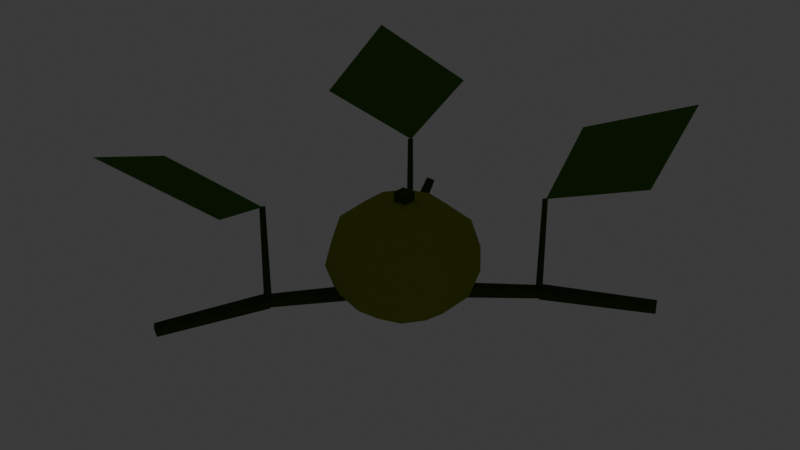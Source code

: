 # Source: crop_pumpkin_stage2.blend  (saved by Blender 5.2.45; exported with 4.5.12 LTS)
import bpy
from mathutils import Matrix  # noqa: F401  (used for matrix-valued properties, if any)

bpy.ops.wm.read_factory_settings(use_empty=True)
scene = bpy.context.scene
scene.name = 'Scene'

# ---- collections
col_collection = bpy.data.collections.new('Collection'); scene.collection.children.link(col_collection)

# ---- materials (node trees are filled in below, after node groups)
mat_mat_flat_lit = bpy.data.materials.new('mat_flat_lit')
mat_mat_emissive_warm = bpy.data.materials.new('mat_emissive_warm')
mat_mat_emissive_ember = bpy.data.materials.new('mat_emissive_ember')
mat_mat_moonflower = bpy.data.materials.new('mat_moonflower')
mat_mat_taint_surface = bpy.data.materials.new('mat_taint_surface')
mat_mat_corn_stalk = bpy.data.materials.new('mat_corn_stalk')

# ---- material node trees
mat_mat_flat_lit.use_nodes = True; mat_mat_flat_lit.node_tree.nodes.clear()
_N = mat_mat_flat_lit.node_tree.nodes; _L = mat_mat_flat_lit.node_tree.links
n0 = _N.new('ShaderNodeOutputMaterial'); n0.name = 'Material Output'; n0.location = (0, 0)
n1 = _N.new('ShaderNodeBsdfPrincipled'); n1.name = 'Principled BSDF'; n1.location = (0, 0)
n1.inputs[2].default_value = 1.0
n1.inputs[10].default_value = 0.005
n1.inputs[13].default_value = 0.0
n2 = _N.new('ShaderNodeVertexColor'); n2.name = 'Color Attribute'; n2.location = (0, 0)
n2.layer_name = 'Col'
_L.new(n2.outputs[0], n1.inputs[0])
_L.new(n1.outputs[0], n0.inputs[0])
n0.is_active_output = True
mat_mat_emissive_warm.use_nodes = True; mat_mat_emissive_warm.node_tree.nodes.clear()
_N = mat_mat_emissive_warm.node_tree.nodes; _L = mat_mat_emissive_warm.node_tree.links
n0 = _N.new('ShaderNodeOutputMaterial'); n0.name = 'Material Output'; n0.location = (0, 0)
n1 = _N.new('ShaderNodeBsdfPrincipled'); n1.name = 'Principled BSDF'; n1.location = (0, 0)
n1.inputs[2].default_value = 1.0
n1.inputs[10].default_value = 0.005
n1.inputs[13].default_value = 0.0
n1.inputs[27].default_value = (1.0, 0.4564, 0.1022, 1.0)
n1.inputs[28].default_value = 1.0
n2 = _N.new('ShaderNodeVertexColor'); n2.name = 'Color Attribute'; n2.location = (0, 0)
n2.layer_name = 'Col'
_L.new(n2.outputs[0], n1.inputs[0])
_L.new(n1.outputs[0], n0.inputs[0])
n0.is_active_output = True
mat_mat_emissive_ember.use_nodes = True; mat_mat_emissive_ember.node_tree.nodes.clear()
_N = mat_mat_emissive_ember.node_tree.nodes; _L = mat_mat_emissive_ember.node_tree.links
n0 = _N.new('ShaderNodeOutputMaterial'); n0.name = 'Material Output'; n0.location = (0, 0)
n1 = _N.new('ShaderNodeBsdfPrincipled'); n1.name = 'Principled BSDF'; n1.location = (0, 0)
n1.inputs[2].default_value = 1.0
n1.inputs[10].default_value = 0.005
n1.inputs[13].default_value = 0.0
n1.inputs[27].default_value = (1.0, 0.1022, 0.0137, 1.0)
n1.inputs[28].default_value = 1.0
n2 = _N.new('ShaderNodeVertexColor'); n2.name = 'Color Attribute'; n2.location = (0, 0)
n2.layer_name = 'Col'
_L.new(n2.outputs[0], n1.inputs[0])
_L.new(n1.outputs[0], n0.inputs[0])
n0.is_active_output = True
mat_mat_moonflower.use_nodes = True; mat_mat_moonflower.node_tree.nodes.clear()
_N = mat_mat_moonflower.node_tree.nodes; _L = mat_mat_moonflower.node_tree.links
n0 = _N.new('ShaderNodeOutputMaterial'); n0.name = 'Material Output'; n0.location = (0, 0)
n1 = _N.new('ShaderNodeBsdfPrincipled'); n1.name = 'Principled BSDF'; n1.location = (0, 0)
n1.inputs[2].default_value = 1.0
n1.inputs[10].default_value = 0.005
n1.inputs[13].default_value = 0.0
n1.inputs[27].default_value = (0.2122, 0.7913, 0.6867, 1.0)
n1.inputs[28].default_value = 1.0
n2 = _N.new('ShaderNodeVertexColor'); n2.name = 'Color Attribute'; n2.location = (0, 0)
n2.layer_name = 'Col'
_L.new(n2.outputs[0], n1.inputs[0])
_L.new(n1.outputs[0], n0.inputs[0])
n0.is_active_output = True
mat_mat_taint_surface.use_nodes = True; mat_mat_taint_surface.node_tree.nodes.clear()
_N = mat_mat_taint_surface.node_tree.nodes; _L = mat_mat_taint_surface.node_tree.links
n0 = _N.new('ShaderNodeOutputMaterial'); n0.name = 'Material Output'; n0.location = (0, 0)
n1 = _N.new('ShaderNodeBsdfPrincipled'); n1.name = 'Principled BSDF'; n1.location = (0, 0)
n1.inputs[2].default_value = 1.0
n1.inputs[10].default_value = 0.005
n1.inputs[13].default_value = 0.0
n2 = _N.new('ShaderNodeVertexColor'); n2.name = 'Color Attribute'; n2.location = (0, 0)
n2.layer_name = 'Col'
_L.new(n2.outputs[0], n1.inputs[0])
_L.new(n1.outputs[0], n0.inputs[0])
n0.is_active_output = True
mat_mat_corn_stalk.use_nodes = True; mat_mat_corn_stalk.node_tree.nodes.clear()
_N = mat_mat_corn_stalk.node_tree.nodes; _L = mat_mat_corn_stalk.node_tree.links
n0 = _N.new('ShaderNodeOutputMaterial'); n0.name = 'Material Output'; n0.location = (0, 0)
n1 = _N.new('ShaderNodeBsdfPrincipled'); n1.name = 'Principled BSDF'; n1.location = (0, 0)
n1.inputs[2].default_value = 1.0
n1.inputs[10].default_value = 0.005
n1.inputs[13].default_value = 0.0
n2 = _N.new('ShaderNodeVertexColor'); n2.name = 'Color Attribute'; n2.location = (0, 0)
n2.layer_name = 'Col'
_L.new(n2.outputs[0], n1.inputs[0])
_L.new(n1.outputs[0], n0.inputs[0])
n0.is_active_output = True

# ---- world
world_world = bpy.data.worlds.new('World'); scene.world = world_world
world_world.use_nodes = True; world_world.node_tree.nodes.clear()
_N = world_world.node_tree.nodes; _L = world_world.node_tree.links
n0 = _N.new('ShaderNodeOutputWorld'); n0.name = 'World Output'; n0.location = (200, 100)
n1 = _N.new('ShaderNodeBackground'); n1.name = 'Background'; n1.location = (-200, 100)
n1.inputs[0].default_value = (0.05088, 0.05088, 0.05088, 1.0)
_L.new(n1.outputs[0], n0.inputs[0])
n0.is_active_output = True
world_world.color = (0.05088, 0.05088, 0.05088)
world_world.sun_shadow_jitter_overblur = 0.0

# ---- meshes
me_crop = bpy.data.meshes.new('Crop')
me_crop.from_pydata([(0.0, 0.0, 0.22), (0.0, 0.07, 0.2053), (0.2032, 0.1323, 0.05), (0.0, 0.14, 0.11), (0.1963, 0.1423, 0.23), (0.0, 0.07, 0.01474), (0.0, 0.0, 0.0), (0.1963, 0.1443, 0.05), (0.04114, 0.05663, 0.2053), (0.07127, 0.09809, 0.165), (0.08229, 0.1133, 0.11), (0.07127, 0.09809, 0.055), (0.04114, 0.05663, 0.01474), (-0.1548, 0.372, 0.2947), (-0.1426, 0.1928, 0.23), (0.06657, 0.02163, 0.2053), (0.1153, 0.03747, 0.165), (0.1331, 0.04326, 0.11), (0.1153, 0.03747, 0.055), (0.06657, 0.02163, 0.01474), (0.1558, 0.3113, 0.2947), (0.3499, 0.3501, 0.3738), (0.06657, -0.02163, 0.2053), (0.1153, -0.03747, 0.165), (0.1331, -0.04326, 0.11), (0.1153, -0.03747, 0.055), (0.06657, -0.02163, 0.01474), (0.1919, 0.1421, 0.05957), (0.03174, 0.02231, 0.06116), (0.04114, -0.05663, 0.2053), (0.07127, -0.09809, 0.165), (0.08229, -0.1133, 0.11), (0.07127, -0.09809, 0.055), (0.04114, -0.05663, 0.01474), (0.2021, 0.1287, 0.05724), (0.04358, 0.006676, 0.05845), (4.172e-09, -0.07, 0.2053), (4.172e-09, -0.1212, 0.165), (8.345e-09, -0.14, 0.11), (4.172e-09, -0.1212, 0.055), (4.172e-09, -0.07, 0.01474), (0.2007, 0.1305, 0.04043), (0.04194, 0.00884, 0.03884), (-0.04114, -0.05663, 0.2053), (-0.07127, -0.09809, 0.165), (-0.08229, -0.1133, 0.11), (-0.07127, -0.09809, 0.055), (-0.04114, -0.05663, 0.01474), (0.1905, 0.1439, 0.04276), (0.03011, 0.02448, 0.04155), (-0.06657, -0.02163, 0.2053), (-0.1153, -0.03747, 0.165), (-0.1331, -0.04326, 0.11), (-0.1153, -0.03747, 0.055), (-0.06657, -0.02163, 0.01474), (0.1963, 0.1363, 0.23), (0.3751, 0.1538, 0.2947), (-0.06657, 0.02163, 0.2053), (-0.1153, 0.03747, 0.165), (-0.1331, 0.04326, 0.11), (-0.1153, 0.03747, 0.055), (-0.06657, 0.02163, 0.01474), (0.0126, 0.0126, 0.2338), (0.0126, 0.0126, 0.1952), (-0.04114, 0.05663, 0.2053), (-0.07127, 0.09809, 0.165), (-0.08229, 0.1133, 0.11), (-0.07127, 0.09809, 0.055), (-0.04114, 0.05663, 0.01474), (0.0126, -0.0126, 0.2338), (0.0126, -0.0126, 0.1952), (-0.0126, 0.0126, 0.2338), (-4.172e-09, 0.1212, 0.165), (-0.0126, 0.0126, 0.1952), (-4.172e-09, 0.1212, 0.055), (-0.0126, -0.0126, 0.2338), (-0.0126, -0.0126, 0.1952), (0.2015, 0.1333, 0.23), (0.1894, 0.1323, 0.05), (0.1911, 0.1333, 0.23), (0.191, 0.1478, 0.0441), (0.3731, 0.2305, 0.04494), (0.1988, 0.1309, 0.03731), (0.3798, 0.216, 0.03912), (0.2017, 0.1248, 0.0559), (0.3822, 0.2107, 0.05506), (0.1938, 0.1416, 0.06269), (0.3755, 0.2252, 0.06088), (-0.02004, 0.03454, 0.03859), (-0.137, 0.1968, 0.04022), (-0.01736, 0.03644, 0.05812), (-0.1347, 0.1984, 0.05696), (-0.03327, 0.02512, 0.06141), (-0.1483, 0.1887, 0.05978), (-0.03594, 0.02321, 0.04188), (-0.1506, 0.1871, 0.04304), (-0.3519, 0.3526, 0.3738), (-0.3187, 0.1574, 0.2947), (-0.1467, -0.1893, 0.23), (-0.3166, -0.2477, 0.2947), (-0.1426, 0.2008, 0.05), (-0.1426, 0.1988, 0.23), (-0.1357, 0.1888, 0.05), (-0.1374, 0.1898, 0.23), (-0.1496, 0.1888, 0.05), (-0.1478, 0.1898, 0.23), (-0.1369, 0.1958, 0.03761), (-0.2307, 0.3724, 0.03938), (-0.1317, 0.1985, 0.05651), (-0.2262, 0.3748, 0.05558), (-0.1484, 0.1897, 0.06239), (-0.2406, 0.3672, 0.06062), (-0.1536, 0.187, 0.04349), (-0.245, 0.3649, 0.04442), (-0.02648, -0.02921, 0.06081), (-0.1526, -0.1844, 0.05926), (-0.01127, -0.04173, 0.0589), (-0.1396, -0.1952, 0.05763), (-0.01274, -0.04052, 0.03919), (-0.1408, -0.1941, 0.04074), (-0.02795, -0.02799, 0.0411), (-0.1539, -0.1834, 0.04237), (-0.2465, -0.4329, 0.3738), (-0.06671, -0.3501, 0.2947), (-0.1467, -0.1813, 0.05), (-0.1467, -0.1833, 0.23), (-0.1398, -0.1933, 0.05), (-0.1415, -0.1923, 0.23), (-0.1537, -0.1933, 0.05), (-0.1519, -0.1923, 0.23), (-0.1516, -0.1873, 0.06295), (-0.2268, -0.3726, 0.0611), (-0.1347, -0.1942, 0.05531), (-0.2123, -0.3785, 0.05455), (-0.1418, -0.1913, 0.03705), (-0.2183, -0.3761, 0.0389), (-0.1587, -0.1844, 0.04469), (-0.2328, -0.3701, 0.04545)], [], [(5, 74, 11, 12), (3, 72, 9, 10), (1, 0, 8), (6, 5, 12), (74, 3, 10, 11), (72, 1, 8, 9), (10, 9, 16, 17), (8, 0, 15), (6, 12, 19), (11, 10, 17, 18), (9, 8, 15, 16), (12, 11, 18, 19), (15, 0, 22), (6, 19, 26), (18, 17, 24, 25), (16, 15, 22, 23), (19, 18, 25, 26), (17, 16, 23, 24), (6, 26, 33), (25, 24, 31, 32), (23, 22, 29, 30), (26, 25, 32, 33), (24, 23, 30, 31), (22, 0, 29), (6, 33, 40), (32, 31, 38, 39), (30, 29, 36, 37), (33, 32, 39, 40), (31, 30, 37, 38), (29, 0, 36), (6, 40, 47), (39, 38, 45, 46), (37, 36, 43, 44), (40, 39, 46, 47), (38, 37, 44, 45), (36, 0, 43), (46, 45, 52, 53), (44, 43, 50, 51), (47, 46, 53, 54), (45, 44, 51, 52), (43, 0, 50), (6, 47, 54), (51, 50, 57, 58), (54, 53, 60, 61), (52, 51, 58, 59), (50, 0, 57), (6, 54, 61), (53, 52, 59, 60), (61, 60, 67, 68), (59, 58, 65, 66), (57, 0, 64), (6, 61, 68), (60, 59, 66, 67), (58, 57, 64, 65), (68, 67, 74, 5), (66, 65, 72, 3), (64, 0, 1), (6, 68, 5), (67, 66, 3, 74), (65, 64, 1, 72), (76, 75, 71, 73), (73, 71, 62, 63), (63, 62, 69, 70), (70, 69, 75, 76), (73, 63, 70, 76), (62, 71, 75, 69), (7, 2, 78), (91, 89, 95, 93), (49, 48, 41, 42), (2, 77, 79, 78), (88, 89, 91, 90), (42, 41, 34, 35), (41, 48, 27, 34), (55, 56, 21, 20), (35, 34, 27, 28), (80, 81, 83, 82), (7, 4, 77, 2), (28, 27, 48, 49), (49, 42, 35, 28), (90, 91, 93, 92), (117, 115, 121, 119), (78, 79, 4, 7), (79, 77, 4), (82, 83, 85, 84), (83, 81, 87, 85), (100, 102, 104), (84, 85, 87, 86), (114, 115, 117, 116), (102, 103, 105, 104), (86, 87, 81, 80), (82, 84, 86, 80), (14, 13, 96, 97), (92, 93, 95, 94), (106, 107, 109, 108), (100, 101, 103, 102), (94, 95, 89, 88), (92, 94, 88, 90), (116, 117, 119, 118), (104, 105, 101, 100), (103, 101, 105), (108, 109, 111, 110), (109, 107, 113, 111), (124, 126, 128), (110, 111, 113, 112), (126, 127, 129, 128), (112, 113, 107, 106), (108, 110, 112, 106), (98, 99, 122, 123), (118, 119, 121, 120), (130, 131, 133, 132), (124, 125, 127, 126), (120, 121, 115, 114), (118, 120, 114, 116), (128, 129, 125, 124), (127, 125, 129), (132, 133, 135, 134), (133, 131, 137, 135), (134, 135, 137, 136), (136, 137, 131, 130), (132, 134, 136, 130)])
_ca = me_crop.color_attributes.new('Col', 'BYTE_COLOR', 'CORNER')
_ca.data.foreach_set('color', [0.2705, 0.3231, 0.04231, 1.0, 0.2705, 0.3231, 0.04231, 1.0, 0.2705, 0.3231, 0.04231, 1.0, 0.2705, 0.3231, 0.04231, 1.0, 0.2705, 0.3231, 0.04231, 1.0, 0.2705, 0.3231, 0.04231, 1.0, 0.2705, 0.3231, 0.04231, 1.0, 0.2705, 0.3231, 0.04231, 1.0, 0.2705, 0.3231, 0.04231, 1.0, 0.2705, 0.3231, 0.04231, 1.0, 0.2705, 0.3231, 0.04231, 1.0, 0.2705, 0.3231, 0.04231, 1.0, 0.2705, 0.3231, 0.04231, 1.0, 0.2705, 0.3231, 0.04231, 1.0, 0.2705, 0.3231, 0.04231, 1.0, 0.2705, 0.3231, 0.04231, 1.0, 0.2705, 0.3231, 0.04231, 1.0, 0.2705, 0.3231, 0.04231, 1.0, 0.2705, 0.3231, 0.04231, 1.0, 0.2705, 0.3231, 0.04231, 1.0, 0.2705, 0.3231, 0.04231, 1.0, 0.2705, 0.3231, 0.04231, 1.0, 0.2705, 0.3231, 0.04231, 1.0, 0.2705, 0.3231, 0.04231, 1.0, 0.2705, 0.3231, 0.04231, 1.0, 0.2705, 0.3231, 0.04231, 1.0, 0.2705, 0.3231, 0.04231, 1.0, 0.2705, 0.3231, 0.04231, 1.0, 0.2705, 0.3231, 0.04231, 1.0, 0.2705, 0.3231, 0.04231, 1.0, 0.2705, 0.3231, 0.04231, 1.0, 0.2705, 0.3231, 0.04231, 1.0, 0.2705, 0.3231, 0.04231, 1.0, 0.2705, 0.3231, 0.04231, 1.0, 0.2705, 0.3231, 0.04231, 1.0, 0.2705, 0.3231, 0.04231, 1.0, 0.2705, 0.3231, 0.04231, 1.0, 0.2705, 0.3231, 0.04231, 1.0, 0.2705, 0.3231, 0.04231, 1.0, 0.2705, 0.3231, 0.04231, 1.0, 0.2705, 0.3231, 0.04231, 1.0, 0.2705, 0.3231, 0.04231, 1.0, 0.2705, 0.3231, 0.04231, 1.0, 0.2705, 0.3231, 0.04231, 1.0, 0.2705, 0.3231, 0.04231, 1.0, 0.2705, 0.3231, 0.04231, 1.0, 0.2705, 0.3231, 0.04231, 1.0, 0.2705, 0.3231, 0.04231, 1.0, 0.2705, 0.3231, 0.04231, 1.0, 0.2705, 0.3231, 0.04231, 1.0, 0.2705, 0.3231, 0.04231, 1.0, 0.2705, 0.3231, 0.04231, 1.0, 0.2705, 0.3231, 0.04231, 1.0, 0.2705, 0.3231, 0.04231, 1.0, 0.2705, 0.3231, 0.04231, 1.0, 0.2705, 0.3231, 0.04231, 1.0, 0.2705, 0.3231, 0.04231, 1.0, 0.2705, 0.3231, 0.04231, 1.0, 0.2705, 0.3231, 0.04231, 1.0, 0.2705, 0.3231, 0.04231, 1.0, 0.2705, 0.3231, 0.04231, 1.0, 0.2705, 0.3231, 0.04231, 1.0, 0.2705, 0.3231, 0.04231, 1.0, 0.2705, 0.3231, 0.04231, 1.0, 0.2705, 0.3231, 0.04231, 1.0, 0.2705, 0.3231, 0.04231, 1.0, 0.2705, 0.3231, 0.04231, 1.0, 0.2705, 0.3231, 0.04231, 1.0, 0.2705, 0.3231, 0.04231, 1.0, 0.2705, 0.3231, 0.04231, 1.0, 0.2705, 0.3231, 0.04231, 1.0, 0.2705, 0.3231, 0.04231, 1.0, 0.2705, 0.3231, 0.04231, 1.0, 0.2705, 0.3231, 0.04231, 1.0, 0.2705, 0.3231, 0.04231, 1.0, 0.2705, 0.3231, 0.04231, 1.0, 0.2705, 0.3231, 0.04231, 1.0, 0.2705, 0.3231, 0.04231, 1.0, 0.2705, 0.3231, 0.04231, 1.0, 0.2705, 0.3231, 0.04231, 1.0, 0.2705, 0.3231, 0.04231, 1.0, 0.2705, 0.3231, 0.04231, 1.0, 0.2705, 0.3231, 0.04231, 1.0, 0.2705, 0.3231, 0.04231, 1.0, 0.2705, 0.3231, 0.04231, 1.0, 0.2705, 0.3231, 0.04231, 1.0, 0.2705, 0.3231, 0.04231, 1.0, 0.2705, 0.3231, 0.04231, 1.0, 0.2705, 0.3231, 0.04231, 1.0, 0.2705, 0.3231, 0.04231, 1.0, 0.2705, 0.3231, 0.04231, 1.0, 0.2705, 0.3231, 0.04231, 1.0, 0.2705, 0.3231, 0.04231, 1.0, 0.2705, 0.3231, 0.04231, 1.0, 0.2705, 0.3231, 0.04231, 1.0, 0.2705, 0.3231, 0.04231, 1.0, 0.2705, 0.3231, 0.04231, 1.0, 0.2705, 0.3231, 0.04231, 1.0, 0.2705, 0.3231, 0.04231, 1.0, 0.2705, 0.3231, 0.04231, 1.0, 0.2705, 0.3231, 0.04231, 1.0, 0.2705, 0.3231, 0.04231, 1.0, 0.2705, 0.3231, 0.04231, 1.0, 0.2705, 0.3231, 0.04231, 1.0, 0.2705, 0.3231, 0.04231, 1.0, 0.2705, 0.3231, 0.04231, 1.0, 0.2705, 0.3231, 0.04231, 1.0, 0.2705, 0.3231, 0.04231, 1.0, 0.2705, 0.3231, 0.04231, 1.0, 0.2705, 0.3231, 0.04231, 1.0, 0.2705, 0.3231, 0.04231, 1.0, 0.2705, 0.3231, 0.04231, 1.0, 0.2705, 0.3231, 0.04231, 1.0, 0.2705, 0.3231, 0.04231, 1.0, 0.2705, 0.3231, 0.04231, 1.0, 0.2705, 0.3231, 0.04231, 1.0, 0.2705, 0.3231, 0.04231, 1.0, 0.2705, 0.3231, 0.04231, 1.0, 0.2705, 0.3231, 0.04231, 1.0, 0.2705, 0.3231, 0.04231, 1.0, 0.2705, 0.3231, 0.04231, 1.0, 0.2705, 0.3231, 0.04231, 1.0, 0.2705, 0.3231, 0.04231, 1.0, 0.2705, 0.3231, 0.04231, 1.0, 0.2705, 0.3231, 0.04231, 1.0, 0.2705, 0.3231, 0.04231, 1.0, 0.2705, 0.3231, 0.04231, 1.0, 0.2705, 0.3231, 0.04231, 1.0, 0.2705, 0.3231, 0.04231, 1.0, 0.2705, 0.3231, 0.04231, 1.0, 0.2705, 0.3231, 0.04231, 1.0, 0.2705, 0.3231, 0.04231, 1.0, 0.2705, 0.3231, 0.04231, 1.0, 0.2705, 0.3231, 0.04231, 1.0, 0.2705, 0.3231, 0.04231, 1.0, 0.2705, 0.3231, 0.04231, 1.0, 0.2705, 0.3231, 0.04231, 1.0, 0.2705, 0.3231, 0.04231, 1.0, 0.2705, 0.3231, 0.04231, 1.0, 0.2705, 0.3231, 0.04231, 1.0, 0.2705, 0.3231, 0.04231, 1.0, 0.2705, 0.3231, 0.04231, 1.0, 0.2705, 0.3231, 0.04231, 1.0, 0.2705, 0.3231, 0.04231, 1.0, 0.2705, 0.3231, 0.04231, 1.0, 0.2705, 0.3231, 0.04231, 1.0, 0.2705, 0.3231, 0.04231, 1.0, 0.2705, 0.3231, 0.04231, 1.0, 0.2705, 0.3231, 0.04231, 1.0, 0.2705, 0.3231, 0.04231, 1.0, 0.2705, 0.3231, 0.04231, 1.0, 0.2705, 0.3231, 0.04231, 1.0, 0.2705, 0.3231, 0.04231, 1.0, 0.2705, 0.3231, 0.04231, 1.0, 0.2705, 0.3231, 0.04231, 1.0, 0.2705, 0.3231, 0.04231, 1.0, 0.2705, 0.3231, 0.04231, 1.0, 0.2705, 0.3231, 0.04231, 1.0, 0.2705, 0.3231, 0.04231, 1.0, 0.2705, 0.3231, 0.04231, 1.0, 0.2705, 0.3231, 0.04231, 1.0, 0.2705, 0.3231, 0.04231, 1.0, 0.2705, 0.3231, 0.04231, 1.0, 0.2705, 0.3231, 0.04231, 1.0, 0.2705, 0.3231, 0.04231, 1.0, 0.2705, 0.3231, 0.04231, 1.0, 0.2705, 0.3231, 0.04231, 1.0, 0.2705, 0.3231, 0.04231, 1.0, 0.2705, 0.3231, 0.04231, 1.0, 0.2705, 0.3231, 0.04231, 1.0, 0.2705, 0.3231, 0.04231, 1.0, 0.2705, 0.3231, 0.04231, 1.0, 0.2705, 0.3231, 0.04231, 1.0, 0.2705, 0.3231, 0.04231, 1.0, 0.2705, 0.3231, 0.04231, 1.0, 0.2705, 0.3231, 0.04231, 1.0, 0.2705, 0.3231, 0.04231, 1.0, 0.2705, 0.3231, 0.04231, 1.0, 0.2705, 0.3231, 0.04231, 1.0, 0.2705, 0.3231, 0.04231, 1.0, 0.2705, 0.3231, 0.04231, 1.0, 0.2705, 0.3231, 0.04231, 1.0, 0.2705, 0.3231, 0.04231, 1.0, 0.2705, 0.3231, 0.04231, 1.0, 0.2705, 0.3231, 0.04231, 1.0, 0.2705, 0.3231, 0.04231, 1.0, 0.2705, 0.3231, 0.04231, 1.0, 0.2705, 0.3231, 0.04231, 1.0, 0.2705, 0.3231, 0.04231, 1.0, 0.2705, 0.3231, 0.04231, 1.0, 0.2705, 0.3231, 0.04231, 1.0, 0.2705, 0.3231, 0.04231, 1.0, 0.2705, 0.3231, 0.04231, 1.0, 0.2705, 0.3231, 0.04231, 1.0, 0.2705, 0.3231, 0.04231, 1.0, 0.2705, 0.3231, 0.04231, 1.0, 0.2705, 0.3231, 0.04231, 1.0, 0.2705, 0.3231, 0.04231, 1.0, 0.2705, 0.3231, 0.04231, 1.0, 0.2705, 0.3231, 0.04231, 1.0, 0.2705, 0.3231, 0.04231, 1.0, 0.2705, 0.3231, 0.04231, 1.0, 0.2705, 0.3231, 0.04231, 1.0, 0.2705, 0.3231, 0.04231, 1.0, 0.2705, 0.3231, 0.04231, 1.0, 0.2705, 0.3231, 0.04231, 1.0, 0.2705, 0.3231, 0.04231, 1.0, 0.2705, 0.3231, 0.04231, 1.0, 0.2705, 0.3231, 0.04231, 1.0, 0.2705, 0.3231, 0.04231, 1.0, 0.2705, 0.3231, 0.04231, 1.0, 0.2705, 0.3231, 0.04231, 1.0, 0.2705, 0.3231, 0.04231, 1.0, 0.2705, 0.3231, 0.04231, 1.0, 0.2705, 0.3231, 0.04231, 1.0, 0.2705, 0.3231, 0.04231, 1.0, 0.2705, 0.3231, 0.04231, 1.0, 0.2705, 0.3231, 0.04231, 1.0, 0.2705, 0.3231, 0.04231, 1.0, 0.2705, 0.3231, 0.04231, 1.0, 0.04971, 0.1022, 0.02315, 1.0, 0.04971, 0.1022, 0.02315, 1.0, 0.04971, 0.1022, 0.02315, 1.0, 0.04971, 0.1022, 0.02315, 1.0, 0.04971, 0.1022, 0.02315, 1.0, 0.04971, 0.1022, 0.02315, 1.0, 0.04971, 0.1022, 0.02315, 1.0, 0.04971, 0.1022, 0.02315, 1.0, 0.04971, 0.1022, 0.02315, 1.0, 0.04971, 0.1022, 0.02315, 1.0, 0.04971, 0.1022, 0.02315, 1.0, 0.04971, 0.1022, 0.02315, 1.0, 0.04971, 0.1022, 0.02315, 1.0, 0.04971, 0.1022, 0.02315, 1.0, 0.04971, 0.1022, 0.02315, 1.0, 0.04971, 0.1022, 0.02315, 1.0, 0.04971, 0.1022, 0.02315, 1.0, 0.04971, 0.1022, 0.02315, 1.0, 0.04971, 0.1022, 0.02315, 1.0, 0.04971, 0.1022, 0.02315, 1.0, 0.04971, 0.1022, 0.02315, 1.0, 0.04971, 0.1022, 0.02315, 1.0, 0.04971, 0.1022, 0.02315, 1.0, 0.04971, 0.1022, 0.02315, 1.0, 0.04971, 0.1022, 0.02315, 1.0, 0.04971, 0.1022, 0.02315, 1.0, 0.04971, 0.1022, 0.02315, 1.0, 0.04971, 0.1022, 0.02315, 1.0, 0.04971, 0.1022, 0.02315, 1.0, 0.04971, 0.1022, 0.02315, 1.0, 0.04971, 0.1022, 0.02315, 1.0, 0.04971, 0.1022, 0.02315, 1.0, 0.04971, 0.1022, 0.02315, 1.0, 0.04971, 0.1022, 0.02315, 1.0, 0.04971, 0.1022, 0.02315, 1.0, 0.04971, 0.1022, 0.02315, 1.0, 0.04971, 0.1022, 0.02315, 1.0, 0.04971, 0.1022, 0.02315, 1.0, 0.04971, 0.1022, 0.02315, 1.0, 0.04971, 0.1022, 0.02315, 1.0, 0.04971, 0.1022, 0.02315, 1.0, 0.04971, 0.1022, 0.02315, 1.0, 0.04971, 0.1022, 0.02315, 1.0, 0.04971, 0.1022, 0.02315, 1.0, 0.04971, 0.1022, 0.02315, 1.0, 0.04971, 0.1022, 0.02315, 1.0, 0.04971, 0.1022, 0.02315, 1.0, 0.04971, 0.1022, 0.02315, 1.0, 0.04971, 0.1022, 0.02315, 1.0, 0.04971, 0.1022, 0.02315, 1.0, 0.04971, 0.1022, 0.02315, 1.0, 0.07819, 0.1946, 0.0319, 1.0, 0.07819, 0.1946, 0.0319, 1.0, 0.07819, 0.1946, 0.0319, 1.0, 0.07819, 0.1946, 0.0319, 1.0, 0.04971, 0.1022, 0.02315, 1.0, 0.04971, 0.1022, 0.02315, 1.0, 0.04971, 0.1022, 0.02315, 1.0, 0.04971, 0.1022, 0.02315, 1.0, 0.04971, 0.1022, 0.02315, 1.0, 0.04971, 0.1022, 0.02315, 1.0, 0.04971, 0.1022, 0.02315, 1.0, 0.04971, 0.1022, 0.02315, 1.0, 0.04971, 0.1022, 0.02315, 1.0, 0.04971, 0.1022, 0.02315, 1.0, 0.04971, 0.1022, 0.02315, 1.0, 0.04971, 0.1022, 0.02315, 1.0, 0.04971, 0.1022, 0.02315, 1.0, 0.04971, 0.1022, 0.02315, 1.0, 0.04971, 0.1022, 0.02315, 1.0, 0.04971, 0.1022, 0.02315, 1.0, 0.04971, 0.1022, 0.02315, 1.0, 0.04971, 0.1022, 0.02315, 1.0, 0.04971, 0.1022, 0.02315, 1.0, 0.04971, 0.1022, 0.02315, 1.0, 0.04971, 0.1022, 0.02315, 1.0, 0.04971, 0.1022, 0.02315, 1.0, 0.04971, 0.1022, 0.02315, 1.0, 0.04971, 0.1022, 0.02315, 1.0, 0.04971, 0.1022, 0.02315, 1.0, 0.04971, 0.1022, 0.02315, 1.0, 0.04971, 0.1022, 0.02315, 1.0, 0.04971, 0.1022, 0.02315, 1.0, 0.04971, 0.1022, 0.02315, 1.0, 0.04971, 0.1022, 0.02315, 1.0, 0.04971, 0.1022, 0.02315, 1.0, 0.04971, 0.1022, 0.02315, 1.0, 0.04971, 0.1022, 0.02315, 1.0, 0.04971, 0.1022, 0.02315, 1.0, 0.04971, 0.1022, 0.02315, 1.0, 0.04971, 0.1022, 0.02315, 1.0, 0.04971, 0.1022, 0.02315, 1.0, 0.04971, 0.1022, 0.02315, 1.0, 0.04971, 0.1022, 0.02315, 1.0, 0.04971, 0.1022, 0.02315, 1.0, 0.04971, 0.1022, 0.02315, 1.0, 0.04971, 0.1022, 0.02315, 1.0, 0.04971, 0.1022, 0.02315, 1.0, 0.04971, 0.1022, 0.02315, 1.0, 0.04971, 0.1022, 0.02315, 1.0, 0.04971, 0.1022, 0.02315, 1.0, 0.04971, 0.1022, 0.02315, 1.0, 0.04971, 0.1022, 0.02315, 1.0, 0.04971, 0.1022, 0.02315, 1.0, 0.04971, 0.1022, 0.02315, 1.0, 0.04971, 0.1022, 0.02315, 1.0, 0.04971, 0.1022, 0.02315, 1.0, 0.04971, 0.1022, 0.02315, 1.0, 0.04971, 0.1022, 0.02315, 1.0, 0.04971, 0.1022, 0.02315, 1.0, 0.04971, 0.1022, 0.02315, 1.0, 0.04971, 0.1022, 0.02315, 1.0, 0.04971, 0.1022, 0.02315, 1.0, 0.04971, 0.1022, 0.02315, 1.0, 0.04971, 0.1022, 0.02315, 1.0, 0.04971, 0.1022, 0.02315, 1.0, 0.04971, 0.1022, 0.02315, 1.0, 0.04971, 0.1022, 0.02315, 1.0, 0.04971, 0.1022, 0.02315, 1.0, 0.04971, 0.1022, 0.02315, 1.0, 0.04971, 0.1022, 0.02315, 1.0, 0.07819, 0.1946, 0.0319, 1.0, 0.07819, 0.1946, 0.0319, 1.0, 0.07819, 0.1946, 0.0319, 1.0, 0.07819, 0.1946, 0.0319, 1.0, 0.04971, 0.1022, 0.02315, 1.0, 0.04971, 0.1022, 0.02315, 1.0, 0.04971, 0.1022, 0.02315, 1.0, 0.04971, 0.1022, 0.02315, 1.0, 0.04971, 0.1022, 0.02315, 1.0, 0.04971, 0.1022, 0.02315, 1.0, 0.04971, 0.1022, 0.02315, 1.0, 0.04971, 0.1022, 0.02315, 1.0, 0.04971, 0.1022, 0.02315, 1.0, 0.04971, 0.1022, 0.02315, 1.0, 0.04971, 0.1022, 0.02315, 1.0, 0.04971, 0.1022, 0.02315, 1.0, 0.04971, 0.1022, 0.02315, 1.0, 0.04971, 0.1022, 0.02315, 1.0, 0.04971, 0.1022, 0.02315, 1.0, 0.04971, 0.1022, 0.02315, 1.0, 0.04971, 0.1022, 0.02315, 1.0, 0.04971, 0.1022, 0.02315, 1.0, 0.04971, 0.1022, 0.02315, 1.0, 0.04971, 0.1022, 0.02315, 1.0, 0.04971, 0.1022, 0.02315, 1.0, 0.04971, 0.1022, 0.02315, 1.0, 0.04971, 0.1022, 0.02315, 1.0, 0.04971, 0.1022, 0.02315, 1.0, 0.04971, 0.1022, 0.02315, 1.0, 0.04971, 0.1022, 0.02315, 1.0, 0.04971, 0.1022, 0.02315, 1.0, 0.04971, 0.1022, 0.02315, 1.0, 0.04971, 0.1022, 0.02315, 1.0, 0.04971, 0.1022, 0.02315, 1.0, 0.04971, 0.1022, 0.02315, 1.0, 0.04971, 0.1022, 0.02315, 1.0, 0.04971, 0.1022, 0.02315, 1.0, 0.04971, 0.1022, 0.02315, 1.0, 0.04971, 0.1022, 0.02315, 1.0, 0.04971, 0.1022, 0.02315, 1.0, 0.04971, 0.1022, 0.02315, 1.0, 0.04971, 0.1022, 0.02315, 1.0, 0.04971, 0.1022, 0.02315, 1.0, 0.04971, 0.1022, 0.02315, 1.0, 0.04971, 0.1022, 0.02315, 1.0, 0.04971, 0.1022, 0.02315, 1.0, 0.04971, 0.1022, 0.02315, 1.0, 0.04971, 0.1022, 0.02315, 1.0, 0.04971, 0.1022, 0.02315, 1.0, 0.04971, 0.1022, 0.02315, 1.0, 0.04971, 0.1022, 0.02315, 1.0, 0.04971, 0.1022, 0.02315, 1.0, 0.04971, 0.1022, 0.02315, 1.0, 0.04971, 0.1022, 0.02315, 1.0, 0.04971, 0.1022, 0.02315, 1.0, 0.04971, 0.1022, 0.02315, 1.0, 0.04971, 0.1022, 0.02315, 1.0, 0.04971, 0.1022, 0.02315, 1.0, 0.04971, 0.1022, 0.02315, 1.0, 0.04971, 0.1022, 0.02315, 1.0, 0.04971, 0.1022, 0.02315, 1.0, 0.04971, 0.1022, 0.02315, 1.0, 0.07819, 0.1946, 0.0319, 1.0, 0.07819, 0.1946, 0.0319, 1.0, 0.07819, 0.1946, 0.0319, 1.0, 0.07819, 0.1946, 0.0319, 1.0, 0.04971, 0.1022, 0.02315, 1.0, 0.04971, 0.1022, 0.02315, 1.0, 0.04971, 0.1022, 0.02315, 1.0, 0.04971, 0.1022, 0.02315, 1.0, 0.04971, 0.1022, 0.02315, 1.0, 0.04971, 0.1022, 0.02315, 1.0, 0.04971, 0.1022, 0.02315, 1.0, 0.04971, 0.1022, 0.02315, 1.0, 0.04971, 0.1022, 0.02315, 1.0, 0.04971, 0.1022, 0.02315, 1.0, 0.04971, 0.1022, 0.02315, 1.0, 0.04971, 0.1022, 0.02315, 1.0, 0.04971, 0.1022, 0.02315, 1.0, 0.04971, 0.1022, 0.02315, 1.0, 0.04971, 0.1022, 0.02315, 1.0, 0.04971, 0.1022, 0.02315, 1.0, 0.04971, 0.1022, 0.02315, 1.0, 0.04971, 0.1022, 0.02315, 1.0, 0.04971, 0.1022, 0.02315, 1.0, 0.04971, 0.1022, 0.02315, 1.0, 0.04971, 0.1022, 0.02315, 1.0, 0.04971, 0.1022, 0.02315, 1.0, 0.04971, 0.1022, 0.02315, 1.0, 0.04971, 0.1022, 0.02315, 1.0, 0.04971, 0.1022, 0.02315, 1.0, 0.04971, 0.1022, 0.02315, 1.0, 0.04971, 0.1022, 0.02315, 1.0, 0.04971, 0.1022, 0.02315, 1.0, 0.04971, 0.1022, 0.02315, 1.0, 0.04971, 0.1022, 0.02315, 1.0, 0.04971, 0.1022, 0.02315, 1.0, 0.04971, 0.1022, 0.02315, 1.0, 0.04971, 0.1022, 0.02315, 1.0, 0.04971, 0.1022, 0.02315, 1.0, 0.04971, 0.1022, 0.02315, 1.0, 0.04971, 0.1022, 0.02315, 1.0, 0.04971, 0.1022, 0.02315, 1.0, 0.04971, 0.1022, 0.02315, 1.0, 0.04971, 0.1022, 0.02315, 1.0, 0.04971, 0.1022, 0.02315, 1.0, 0.04971, 0.1022, 0.02315, 1.0, 0.04971, 0.1022, 0.02315, 1.0, 0.04971, 0.1022, 0.02315, 1.0, 0.04971, 0.1022, 0.02315, 1.0, 0.04971, 0.1022, 0.02315, 1.0, 0.04971, 0.1022, 0.02315, 1.0, 0.04971, 0.1022, 0.02315, 1.0])
me_crop.materials.append(mat_mat_flat_lit)
me_crop.materials.append(mat_mat_emissive_warm)
me_crop.materials.append(mat_mat_emissive_ember)
me_crop.materials.append(mat_mat_moonflower)
me_crop.materials.append(mat_mat_taint_surface)
me_crop.materials.append(mat_mat_corn_stalk)
me_crop.update()

# ---- objects
ob_crop = bpy.data.objects.new('Crop', me_crop)

# ---- transforms, parenting, visibility, modifiers, constraints
ob_crop.location = (0.0, 0.0, 0.0)

# ---- collection membership
scene.collection.objects.link(ob_crop)

# ---- scene / render settings (as saved in the file)
scene.frame_start = 1; scene.frame_end = 250; scene.frame_set(1)
scene.render.engine = 'BLENDER_EEVEE_NEXT'
scene.render.bake_bias = 0.0
scene.render.bake_samples = 0
scene.render.compositor_device = 'GPU'
scene.eevee.use_volume_custom_range = False
scene.eevee.fast_gi_thickness_near = 0.1
scene.eevee.fast_gi_thickness_far = 0.0
scene.eevee.ray_tracing_options.screen_trace_thickness = 0.1
bpy.context.view_layer.update()

# ---- added for rendering (the .blend has no active camera): camera
cam_auto = bpy.data.cameras.new('AutoCamera')
cam_auto.lens = 50.0
cam_auto.sensor_width = 36.0
cam_auto.clip_end = 1000.0
ob_auto_camera = bpy.data.objects.new('AutoCamera', cam_auto)
scene.collection.objects.link(ob_auto_camera)
ob_auto_camera.location = (1.08262, -1.30997, 1.04085)
ob_auto_camera.rotation_euler = (1.09748, -7.21219e-08, 0.694738)
scene.camera = ob_auto_camera
bpy.context.view_layer.update()
